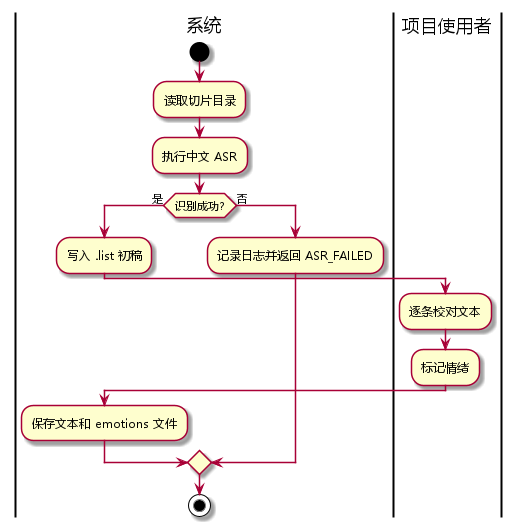

The diagram above was rendered by PlantUML. Its source (embedded in the PNG):
@startuml
skinparam defaultFontName Microsoft YaHei
|系统|
start
:读取切片目录;
:执行中文 ASR;
if (识别成功?) then (是)
  :写入 .list 初稿;
  |项目使用者|
  :逐条校对文本;
  :标记情绪;
  |系统|
  :保存文本和 emotions 文件;
else (否)
  :记录日志并返回 ASR_FAILED;
endif
stop
@enduml